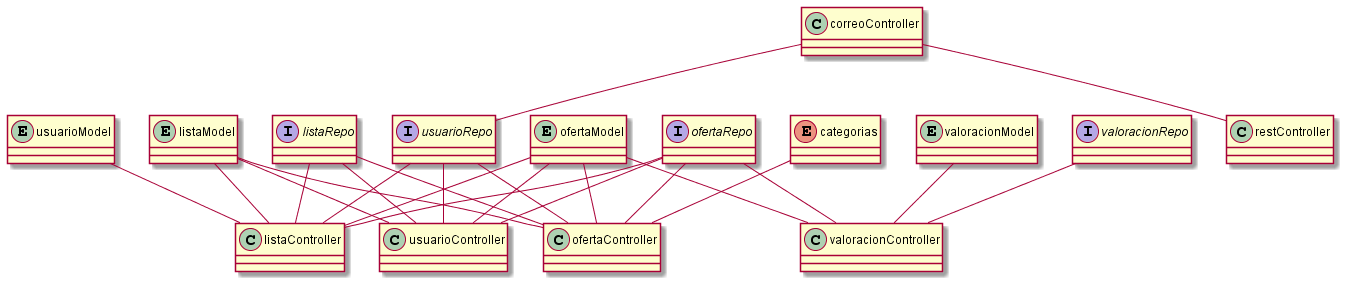

The diagram above was rendered by PlantUML. Its source (embedded in the PNG):
@startuml

entity          usuarioModel
entity          listaModel
entity          valoracionModel
entity          ofertaModel
enum            categorias
interface       listaRepo
interface       usuarioRepo
interface       valoracionRepo
interface       ofertaRepo
class           usuarioController
class           listaController
class           valoracionController
class           ofertaController

class           correoController
class           restController

correoController -- restController
correoController -- usuarioRepo

listaRepo -- listaController
listaRepo -- ofertaController
listaRepo -- usuarioController
usuarioRepo -- listaController
usuarioRepo -- ofertaController
usuarioRepo -- usuarioController
valoracionRepo -- valoracionController
ofertaRepo -- listaController
ofertaRepo -- ofertaController
ofertaRepo -- usuarioController
ofertaRepo -- valoracionController

listaModel -- listaController
listaModel -- ofertaController
listaModel -- usuarioController
usuarioModel -- listaController
valoracionModel -- valoracionController
ofertaModel -- listaController
ofertaModel -- ofertaController
ofertaModel -- usuarioController
ofertaModel -- valoracionController

categorias -- ofertaController

@enduml